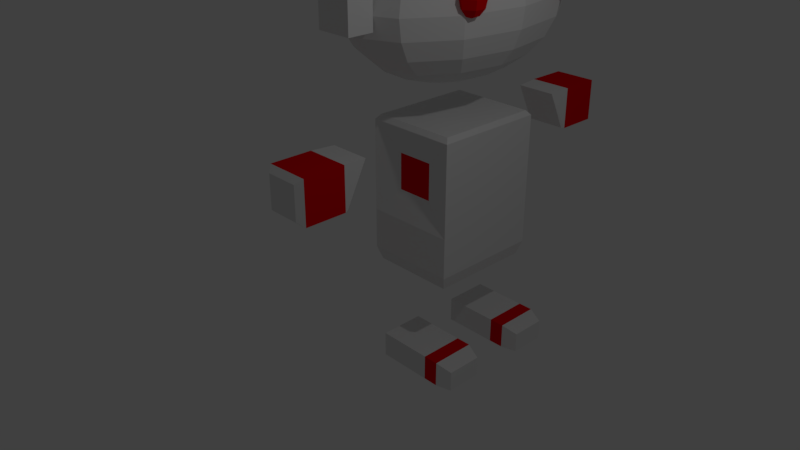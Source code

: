 # Source: Bot_character_Idle_anim.blend  (saved by Blender 2.78.0; exported with 4.5.12 LTS)
import bpy
from mathutils import Matrix  # noqa: F401  (used for matrix-valued properties, if any)

bpy.ops.wm.read_factory_settings(use_empty=True)
scene = bpy.context.scene
scene.name = 'Scene'

# ---- collections
col_collection_1 = bpy.data.collections.new('Collection 1'); scene.collection.children.link(col_collection_1)

# ---- materials (node trees are filled in below, after node groups)
mat_basecolour = bpy.data.materials.new('BaseColour')
mat_basecolour.alpha_threshold = 0.0
mat_basecolour.use_transparent_shadow = False
mat_basecolour.roughness = 0.5
mat_reddetail = bpy.data.materials.new('RedDetail')
mat_reddetail.alpha_threshold = 0.0
mat_reddetail.use_transparent_shadow = False
mat_reddetail.diffuse_color = (0.8, 0.0, 0.003286, 1.0)
mat_reddetail.roughness = 0.5

# ---- material node trees

# ---- world
world_world = bpy.data.worlds.new('World'); scene.world = world_world
world_world.color = (0.05088, 0.05088, 0.05088)
world_world.use_sun_shadow = False
world_world.sun_shadow_jitter_overblur = 0.0
world_world.cycles.sampling_method = 'MANUAL'

# ---- cameras
cam_camera = bpy.data.cameras.new('Camera')
cam_camera.clip_end = 100.0
cam_camera.lens = 35.0
cam_camera.sensor_width = 32.0
cam_camera.sensor_height = 18.0
cam_camera.ortho_scale = 7.314
cam_camera.dof.focus_distance = 0.0
cam_camera.dof.aperture_fstop = 128.0

# ---- lights
light_lamp = bpy.data.lights.new('Lamp', 'POINT')
light_lamp.transmission_factor = 0.0
light_lamp.cutoff_distance = 30.0
light_lamp.energy = 100.0
light_lamp.shadow_buffer_clip_start = 1.001
light_lamp.shadow_soft_size = 0.1
light_lamp.shadow_maximum_resolution = 0.006
light_lamp.use_absolute_resolution = True

# ---- meshes
me_cube_005 = bpy.data.meshes.new('Cube.005')
me_cube_005.from_pydata([(-1.626, -0.8627, 1.495), (-1.626, 0.044, 1.495), (-1.626, -0.8627, 0.5607), (-1.626, 0.044, 0.5607), (-0.6734, -0.8627, 1.495), (-0.6734, 0.044, 1.495), (-0.6734, -0.8627, 0.5607), (-0.6734, 0.044, 0.5607), (-1.505, -0.9871, 0.6721), (-1.505, -0.9871, 1.383), (-0.7942, -0.9871, 0.6721), (-0.7942, -0.9871, 1.383), (-1.594, 0.5684, 1.472), (-1.594, 0.124, 0.5832), (-0.7053, 0.124, 0.5832), (-0.7053, 0.5684, 1.472), (-1.594, 0.124, 0.5832), (-0.7053, 0.124, 0.5832), (0.3226, 2.272, 4.586), (0.3226, 2.374, 4.453), (0.3226, 2.411, 4.273), (0.3226, 2.374, 4.092), (0.3226, 2.272, 3.96), (0.3226, 2.133, 4.634), (0.4429, 2.203, 4.586), (0.531, 2.254, 4.453), (0.5632, 2.272, 4.273), (0.531, 2.254, 4.092), (0.4429, 2.203, 3.96), (0.4429, 2.064, 4.586), (0.531, 2.013, 4.453), (0.5632, 1.994, 4.273), (0.531, 2.013, 4.092), (0.4429, 2.064, 3.96), (0.3226, 1.994, 4.586), (0.3226, 1.893, 4.453), (0.3226, 1.856, 4.273), (0.3226, 1.893, 4.092), (0.3226, 1.994, 3.96), (0.3226, 2.133, 3.912), (0.2023, 2.064, 4.586), (0.1143, 2.013, 4.453), (0.08206, 1.994, 4.273), (0.1143, 2.013, 4.092), (0.2023, 2.064, 3.96), (0.2023, 2.203, 4.586), (0.1143, 2.254, 4.453), (0.08206, 2.272, 4.273), (0.1143, 2.254, 4.092), (0.2023, 2.203, 3.96), (-1.539, 0.2851, 3.694), (-1.539, 0.2851, 4.25), (-1.539, 0.8407, 3.694), (-1.539, 0.8407, 4.25), (-0.7608, 0.2851, 3.694), (-0.7608, 0.2851, 4.25), (-0.7608, 0.8407, 3.694), (-0.7608, 0.8407, 4.25), (-1.539, 0.2851, 4.25), (-1.539, 0.8407, 4.25), (-0.7608, 0.8407, 4.25), (-0.7608, 0.2851, 4.25), (-1.539, 0.2851, 7.028), (-1.539, 0.8407, 7.028), (-0.7608, 0.8407, 7.028), (-0.7608, 0.2851, 7.028), (-1.457, 0.3434, 7.167), (-1.457, 0.7823, 7.167), (-0.8425, 0.7823, 7.167), (-0.8425, 0.3434, 7.167), (-1.343, 0.4246, 7.305), (-1.343, 0.7011, 7.305), (-0.9562, 0.7011, 7.305), (-0.9562, 0.4246, 7.305), (-1.188, 0.5352, 7.444), (-1.188, 0.5905, 7.444), (-1.111, 0.5905, 7.444), (-1.111, 0.5352, 7.444), (-0.7608, 0.8407, 6.889), (-0.7608, 0.2851, 6.889), (-1.539, 0.2851, 6.889), (-1.539, 0.8407, 6.889), (-1.526, 1.761, -3.774), (-1.526, 1.761, -3.218), (-1.526, 2.761, -3.774), (-1.526, 2.761, -3.218), (-0.3035, 1.761, -3.774), (-0.3035, 1.761, -3.218), (-0.3035, 2.761, -3.774), (-0.3035, 2.761, -3.218), (0.02984, 2.761, -3.218), (0.02984, 2.761, -3.774), (0.02984, 1.761, -3.774), (0.02984, 1.761, -3.218), (0.3632, 2.661, -3.337), (0.3632, 2.661, -3.782), (0.3632, 1.861, -3.782), (0.3632, 1.861, -3.337), (-2.1, 2.053, -0.5), (-2.1, 2.053, 1.5), (-2.1, 4.517, -0.5), (-2.1, 4.517, 1.5), (-0.1, 2.053, -0.5), (-0.1, 2.053, 1.5), (-0.1, 4.517, -0.5), (-0.1, 4.517, 1.5), (-2.02, 2.143, 1.6), (-2.02, 4.428, 1.6), (-0.18, 4.428, 1.6), (-0.18, 2.143, 1.6), (-2.1, 4.517, -0.5), (-2.1, 2.053, -0.5), (-0.1, 4.517, -0.5), (-0.1, 2.053, -0.5), (-2.1, 4.517, -1.388), (-2.1, 2.053, -1.388), (-0.1, 4.517, -1.388), (-0.1, 2.053, -1.388), (-2.01, 4.417, -1.688), (-2.01, 2.154, -1.688), (-0.19, 4.417, -1.688), (-0.19, 2.154, -1.688), (-2.1, 4.517, 1.5), (-2.1, 4.517, -0.5), (-0.1, 4.517, -0.5), (-0.1, 4.517, 1.5), (-1.5, 2.201, 0.1), (-1.5, 2.201, 0.9), (-0.7, 2.201, 0.9), (-0.7, 2.201, 0.1), (-1.5, 4.369, 0.9), (-1.5, 4.369, 0.1), (-0.7, 4.369, 0.1), (-0.7, 4.369, 0.9), (-1.526, 3.844, -3.774), (-1.526, 3.844, -3.218), (-1.526, 4.844, -3.774), (-1.526, 4.844, -3.218), (-0.3035, 3.844, -3.774), (-0.3035, 3.844, -3.218), (-0.3035, 4.844, -3.774), (-0.3035, 4.844, -3.218), (0.02984, 4.844, -3.218), (0.02984, 4.844, -3.774), (0.02984, 3.844, -3.774), (0.02984, 3.844, -3.218), (0.3632, 4.744, -3.337), (0.3632, 4.744, -3.782), (0.3632, 3.944, -3.782), (0.3632, 3.944, -3.337), (0.3226, 4.772, 4.586), (0.3226, 4.874, 4.453), (0.3226, 4.911, 4.273), (0.3226, 4.874, 4.092), (0.3226, 4.772, 3.96), (0.3226, 4.633, 4.634), (0.4429, 4.703, 4.586), (0.531, 4.754, 4.453), (0.5632, 4.772, 4.273), (0.531, 4.754, 4.092), (0.4429, 4.703, 3.96), (0.4429, 4.564, 4.586), (0.531, 4.513, 4.453), (0.5632, 4.494, 4.273), (0.531, 4.513, 4.092), (0.4429, 4.564, 3.96), (0.3226, 4.494, 4.586), (0.3226, 4.393, 4.453), (0.3226, 4.356, 4.273), (0.3226, 4.393, 4.092), (0.3226, 4.494, 3.96), (0.3226, 4.633, 3.912), (0.2023, 4.564, 4.586), (0.1143, 4.513, 4.453), (0.08206, 4.494, 4.273), (0.1143, 4.513, 4.092), (0.2023, 4.564, 3.96), (0.2023, 4.703, 4.586), (0.1143, 4.754, 4.453), (0.08206, 4.772, 4.273), (0.1143, 4.754, 4.092), (0.2023, 4.703, 3.96), (-0.6734, 7.405, 1.495), (-0.6734, 6.498, 1.495), (-0.6734, 7.405, 0.5607), (-0.6734, 6.498, 0.5607), (-1.626, 7.405, 1.495), (-1.626, 6.498, 1.495), (-1.626, 7.405, 0.5607), (-1.626, 6.498, 0.5607), (-0.7942, 7.53, 0.6721), (-0.7942, 7.53, 1.383), (-1.505, 7.53, 0.6721), (-1.505, 7.53, 1.383), (-0.7053, 5.974, 1.472), (-0.7053, 6.418, 0.5832), (-1.594, 6.418, 0.5832), (-1.594, 5.974, 1.472), (-0.7053, 6.418, 0.5832), (-1.594, 6.418, 0.5832), (-1.15, 4.031, 5.582), (-1.15, 5.226, 5.151), (-1.15, 5.916, 4.403), (-1.15, 4.674, 2.529), (-0.934, 3.938, 5.582), (-0.733, 4.495, 5.415), (-0.5605, 4.974, 5.151), (-0.428, 5.341, 4.805), (-0.3448, 5.571, 4.403), (-0.3164, 5.65, 3.972), (-0.3448, 5.571, 3.541), (-0.428, 5.341, 3.139), (-0.5605, 4.974, 2.794), (-0.733, 4.495, 2.529), (-0.934, 3.938, 2.362), (-1.15, 3.341, 5.639), (-0.7761, 3.686, 5.582), (-0.428, 4.007, 5.415), (-0.1291, 4.283, 5.151), (0.1003, 4.495, 4.805), (0.2445, 4.629, 4.403), (0.2937, 4.674, 3.972), (0.2445, 4.629, 3.541), (0.1003, 4.495, 3.139), (-0.1291, 4.283, 2.794), (-0.428, 4.007, 2.529), (-0.7761, 3.686, 2.362), (-0.7183, 3.341, 5.582), (-0.3164, 3.341, 5.415), (0.0288, 3.341, 5.151), (0.2937, 3.341, 4.805), (0.4602, 3.341, 4.403), (0.517, 3.341, 3.972), (0.4602, 3.341, 3.541), (0.2937, 3.341, 3.139), (0.0288, 3.341, 2.794), (-0.3164, 3.341, 2.529), (-0.7183, 3.341, 2.362), (-0.7761, 2.996, 5.582), (-0.428, 2.674, 5.415), (-0.1291, 2.398, 5.151), (0.1003, 2.186, 4.805), (0.2445, 2.053, 4.403), (0.2937, 2.007, 3.972), (0.2445, 2.053, 3.541), (0.1003, 2.186, 3.139), (-0.1291, 2.398, 2.794), (-0.428, 2.674, 2.529), (-0.7761, 2.996, 2.362), (-0.934, 2.743, 5.582), (-0.733, 2.186, 5.415), (-0.5605, 1.708, 5.151), (-0.428, 1.341, 4.805), (-0.3448, 1.11, 4.403), (-0.3164, 1.031, 3.972), (-0.3448, 1.11, 3.541), (-0.428, 1.341, 3.139), (-0.5605, 1.708, 2.794), (-0.733, 2.186, 2.529), (-0.934, 2.743, 2.362), (-1.15, 2.65, 5.582), (-1.15, 2.007, 5.415), (-1.15, 1.455, 5.151), (-1.15, 1.031, 4.805), (-1.15, 0.7649, 4.403), (-1.15, 0.674, 3.972), (-1.15, 0.7649, 3.541), (-1.15, 1.031, 3.139), (-1.15, 1.455, 2.794), (-1.15, 2.007, 2.529), (-1.15, 2.65, 2.362), (-1.365, 2.743, 5.582), (-1.566, 2.186, 5.415), (-1.739, 1.708, 5.151), (-1.871, 1.341, 4.805), (-1.955, 1.11, 4.403), (-1.983, 1.031, 3.972), (-1.955, 1.11, 3.541), (-1.871, 1.341, 3.139), (-1.739, 1.708, 2.794), (-1.566, 2.186, 2.529), (-1.365, 2.743, 2.362), (-1.523, 2.996, 5.582), (-1.871, 2.674, 5.415), (-2.17, 2.398, 5.151), (-2.4, 2.186, 4.805), (-2.544, 2.053, 4.403), (-2.593, 2.007, 3.972), (-2.544, 2.053, 3.541), (-2.4, 2.186, 3.139), (-2.17, 2.398, 2.794), (-1.871, 2.674, 2.529), (-1.523, 2.996, 2.362), (-1.581, 3.341, 5.582), (-1.983, 3.341, 5.415), (-2.328, 3.341, 5.151), (-2.593, 3.341, 4.805), (-2.76, 3.341, 4.403), (-2.816, 3.341, 3.972), (-2.76, 3.341, 3.541), (-2.593, 3.341, 3.139), (-2.328, 3.341, 2.794), (-1.983, 3.341, 2.529), (-1.581, 3.341, 2.362), (-1.523, 3.686, 5.582), (-1.871, 4.007, 5.415), (-2.17, 4.283, 5.151), (-2.4, 4.495, 4.805), (-2.544, 4.629, 4.403), (-2.593, 4.674, 3.972), (-2.544, 4.629, 3.541), (-2.4, 4.495, 3.139), (-2.17, 4.283, 2.794), (-1.871, 4.007, 2.529), (-1.523, 3.686, 2.362), (-1.365, 3.938, 5.582), (-1.566, 4.495, 5.415), (-1.739, 4.974, 5.151), (-1.871, 5.341, 4.805), (-1.955, 5.571, 4.403), (-1.983, 5.65, 3.972), (-1.955, 5.571, 3.541), (-1.871, 5.341, 3.139), (-1.739, 4.974, 2.794), (-1.566, 4.495, 2.529), (-1.365, 3.938, 2.362), (-1.15, 4.674, 5.415), (-1.15, 5.65, 4.805), (-1.15, 6.007, 3.972), (-1.15, 5.916, 3.541), (-1.15, 5.65, 3.139), (-1.15, 5.226, 2.794), (-1.15, 4.031, 2.362), (-1.15, 3.341, 2.305), (-1.539, 5.841, 3.694), (-1.539, 5.841, 4.25), (-1.539, 6.396, 3.694), (-1.539, 6.396, 4.25), (-0.7608, 5.841, 3.694), (-0.7608, 5.841, 4.25), (-0.7608, 6.396, 3.694), (-0.7608, 6.396, 4.25), (-1.539, 5.841, 4.25), (-1.539, 6.396, 4.25), (-0.7608, 6.396, 4.25), (-0.7608, 5.841, 4.25), (-1.539, 5.841, 7.028), (-1.539, 6.396, 7.028), (-0.7608, 6.396, 7.028), (-0.7608, 5.841, 7.028), (-1.457, 5.899, 7.167), (-1.457, 6.338, 7.167), (-0.8425, 6.338, 7.167), (-0.8425, 5.899, 7.167), (-1.343, 5.98, 7.305), (-1.343, 6.257, 7.305), (-0.9562, 6.257, 7.305), (-0.9562, 5.98, 7.305), (-1.188, 6.091, 7.444), (-1.188, 6.146, 7.444), (-1.111, 6.146, 7.444), (-1.111, 6.091, 7.444), (-0.7608, 6.396, 6.889), (-0.7608, 5.841, 6.889), (-1.539, 5.841, 6.889), (-1.539, 6.396, 6.889)], [], [(0, 1, 3, 2), (2, 3, 7, 6), (6, 7, 5, 4), (4, 5, 1, 0), (4, 0, 9, 11), (7, 3, 13, 14), (8, 10, 11, 9), (2, 6, 10, 8), (0, 2, 8, 9), (6, 4, 11, 10), (14, 13, 12, 15), (5, 7, 14, 15), (3, 1, 12, 13), (1, 5, 15, 12), (14, 13, 16, 17), (39, 22, 28), (21, 20, 26, 27), (19, 18, 24, 25), (22, 21, 27, 28), (20, 19, 25, 26), (18, 23, 24), (28, 27, 32, 33), (26, 25, 30, 31), (24, 23, 29), (39, 28, 33), (27, 26, 31, 32), (25, 24, 29, 30), (33, 32, 37, 38), (31, 30, 35, 36), (29, 23, 34), (39, 33, 38), (32, 31, 36, 37), (30, 29, 34, 35), (38, 37, 43, 44), (36, 35, 41, 42), (34, 23, 40), (39, 38, 44), (37, 36, 42, 43), (35, 34, 40, 41), (44, 43, 48, 49), (42, 41, 46, 47), (40, 23, 45), (39, 44, 49), (43, 42, 47, 48), (41, 40, 45, 46), (47, 46, 19, 20), (45, 23, 18), (39, 49, 22), (48, 47, 20, 21), (46, 45, 18, 19), (49, 48, 21, 22), (50, 51, 53, 52), (52, 53, 57, 56), (56, 57, 55, 54), (54, 55, 51, 50), (52, 56, 54, 50), (57, 53, 59, 60), (79, 78, 64, 65), (55, 57, 60, 61), (53, 51, 58, 59), (51, 55, 61, 58), (62, 65, 69, 66), (81, 80, 62, 63), (80, 79, 65, 62), (78, 81, 63, 64), (68, 67, 71, 72), (64, 63, 67, 68), (65, 64, 68, 69), (63, 62, 66, 67), (73, 72, 76, 77), (69, 68, 72, 73), (67, 66, 70, 71), (66, 69, 73, 70), (76, 75, 74, 77), (71, 70, 74, 75), (70, 73, 77, 74), (72, 71, 75, 76), (60, 59, 81, 78), (58, 61, 79, 80), (59, 58, 80, 81), (61, 60, 78, 79), (82, 83, 85, 84), (84, 85, 89, 88), (89, 87, 93, 90), (86, 87, 83, 82), (84, 88, 86, 82), (89, 85, 83, 87), (93, 92, 96, 97), (88, 89, 90, 91), (87, 86, 92, 93), (86, 88, 91, 92), (95, 94, 97, 96), (92, 91, 95, 96), (90, 93, 97, 94), (91, 90, 94, 95), (98, 99, 101, 100), (101, 105, 125, 122), (104, 105, 103, 102), (125, 124, 132, 133), (104, 102, 113, 112), (105, 101, 107, 108), (108, 107, 106, 109), (103, 105, 108, 109), (101, 99, 106, 107), (99, 103, 109, 106), (113, 111, 115, 117), (102, 98, 111, 113), (100, 104, 112, 110), (98, 100, 110, 111), (114, 116, 120, 118), (110, 112, 116, 114), (112, 113, 117, 116), (111, 110, 114, 115), (118, 120, 121, 119), (116, 117, 121, 120), (115, 114, 118, 119), (117, 115, 119, 121), (102, 103, 128, 129), (100, 101, 122, 123), (105, 104, 124, 125), (104, 100, 123, 124), (129, 128, 127, 126), (131, 130, 133, 132), (124, 123, 131, 132), (99, 98, 126, 127), (98, 102, 129, 126), (122, 125, 133, 130), (123, 122, 130, 131), (103, 99, 127, 128), (134, 135, 137, 136), (136, 137, 141, 140), (141, 139, 145, 142), (138, 139, 135, 134), (136, 140, 138, 134), (141, 137, 135, 139), (145, 144, 148, 149), (140, 141, 142, 143), (139, 138, 144, 145), (138, 140, 143, 144), (147, 146, 149, 148), (144, 143, 147, 148), (142, 145, 149, 146), (143, 142, 146, 147), (171, 154, 160), (153, 152, 158, 159), (151, 150, 156, 157), (154, 153, 159, 160), (152, 151, 157, 158), (150, 155, 156), (160, 159, 164, 165), (158, 157, 162, 163), (156, 155, 161), (171, 160, 165), (159, 158, 163, 164), (157, 156, 161, 162), (165, 164, 169, 170), (163, 162, 167, 168), (161, 155, 166), (171, 165, 170), (164, 163, 168, 169), (162, 161, 166, 167), (170, 169, 175, 176), (168, 167, 173, 174), (166, 155, 172), (171, 170, 176), (169, 168, 174, 175), (167, 166, 172, 173), (176, 175, 180, 181), (174, 173, 178, 179), (172, 155, 177), (171, 176, 181), (175, 174, 179, 180), (173, 172, 177, 178), (179, 178, 151, 152), (177, 155, 150), (171, 181, 154), (180, 179, 152, 153), (178, 177, 150, 151), (181, 180, 153, 154), (182, 183, 185, 184), (184, 185, 189, 188), (188, 189, 187, 186), (186, 187, 183, 182), (186, 182, 191, 193), (189, 185, 195, 196), (190, 192, 193, 191), (184, 188, 192, 190), (182, 184, 190, 191), (188, 186, 193, 192), (196, 195, 194, 197), (187, 189, 196, 197), (185, 183, 194, 195), (183, 187, 197, 194), (196, 195, 198, 199), (330, 329, 210, 211), (202, 327, 207, 208), (333, 332, 214), (326, 200, 204, 205), (331, 330, 211, 212), (328, 202, 208, 209), (201, 326, 205, 206), (203, 331, 212, 213), (329, 328, 209, 210), (327, 201, 206, 207), (332, 203, 213, 214), (200, 215, 204), (206, 205, 217, 218), (213, 212, 224, 225), (210, 209, 221, 222), (207, 206, 218, 219), (214, 213, 225, 226), (204, 215, 216), (211, 210, 222, 223), (208, 207, 219, 220), (333, 214, 226), (205, 204, 216, 217), (212, 211, 223, 224), (209, 208, 220, 221), (220, 219, 230, 231), (333, 226, 237), (217, 216, 227, 228), (224, 223, 234, 235), (221, 220, 231, 232), (218, 217, 228, 229), (225, 224, 235, 236), (222, 221, 232, 233), (219, 218, 229, 230), (226, 225, 236, 237), (216, 215, 227), (223, 222, 233, 234), (230, 229, 240, 241), (237, 236, 247, 248), (227, 215, 238), (234, 233, 244, 245), (231, 230, 241, 242), (333, 237, 248), (228, 227, 238, 239), (235, 234, 245, 246), (232, 231, 242, 243), (229, 228, 239, 240), (236, 235, 246, 247), (233, 232, 243, 244), (243, 242, 253, 254), (240, 239, 250, 251), (247, 246, 257, 258), (244, 243, 254, 255), (241, 240, 251, 252), (248, 247, 258, 259), (238, 215, 249), (245, 244, 255, 256), (242, 241, 252, 253), (333, 248, 259), (239, 238, 249, 250), (246, 245, 256, 257), (253, 252, 263, 264), (333, 259, 270), (250, 249, 260, 261), (257, 256, 267, 268), (254, 253, 264, 265), (251, 250, 261, 262), (258, 257, 268, 269), (255, 254, 265, 266), (252, 251, 262, 263), (259, 258, 269, 270), (249, 215, 260), (256, 255, 266, 267), (266, 265, 276, 277), (263, 262, 273, 274), (270, 269, 280, 281), (260, 215, 271), (267, 266, 277, 278), (264, 263, 274, 275), (333, 270, 281), (261, 260, 271, 272), (268, 267, 278, 279), (265, 264, 275, 276), (262, 261, 272, 273), (269, 268, 279, 280), (276, 275, 286, 287), (273, 272, 283, 284), (280, 279, 290, 291), (277, 276, 287, 288), (274, 273, 284, 285), (281, 280, 291, 292), (271, 215, 282), (278, 277, 288, 289), (275, 274, 285, 286), (333, 281, 292), (272, 271, 282, 283), (279, 278, 289, 290), (289, 288, 299, 300), (286, 285, 296, 297), (333, 292, 303), (283, 282, 293, 294), (290, 289, 300, 301), (287, 286, 297, 298), (284, 283, 294, 295), (291, 290, 301, 302), (288, 287, 298, 299), (285, 284, 295, 296), (292, 291, 302, 303), (282, 215, 293), (299, 298, 309, 310), (296, 295, 306, 307), (303, 302, 313, 314), (293, 215, 304), (300, 299, 310, 311), (297, 296, 307, 308), (333, 303, 314), (294, 293, 304, 305), (301, 300, 311, 312), (298, 297, 308, 309), (295, 294, 305, 306), (302, 301, 312, 313), (312, 311, 322, 323), (309, 308, 319, 320), (306, 305, 316, 317), (313, 312, 323, 324), (310, 309, 320, 321), (307, 306, 317, 318), (314, 313, 324, 325), (304, 215, 315), (311, 310, 321, 322), (308, 307, 318, 319), (333, 314, 325), (305, 304, 315, 316), (315, 215, 200), (322, 321, 329, 330), (319, 318, 327, 202), (333, 325, 332), (316, 315, 200, 326), (323, 322, 330, 331), (320, 319, 202, 328), (317, 316, 326, 201), (324, 323, 331, 203), (321, 320, 328, 329), (318, 317, 201, 327), (325, 324, 203, 332), (334, 335, 337, 336), (336, 337, 341, 340), (340, 341, 339, 338), (338, 339, 335, 334), (336, 340, 338, 334), (341, 337, 343, 344), (363, 362, 348, 349), (339, 341, 344, 345), (337, 335, 342, 343), (335, 339, 345, 342), (346, 349, 353, 350), (365, 364, 346, 347), (364, 363, 349, 346), (362, 365, 347, 348), (352, 351, 355, 356), (348, 347, 351, 352), (349, 348, 352, 353), (347, 346, 350, 351), (357, 356, 360, 361), (353, 352, 356, 357), (351, 350, 354, 355), (350, 353, 357, 354), (360, 359, 358, 361), (355, 354, 358, 359), (354, 357, 361, 358), (356, 355, 359, 360), (344, 343, 365, 362), (342, 345, 363, 364), (343, 342, 364, 365), (345, 344, 362, 363)])
me_cube_005.polygons.foreach_set('material_index', [1, 1, 1, 1, 0, 0, 0, 0, 0, 0, 0, 0, 0, 0, 0, 1, 1, 1, 1, 1, 1, 1, 1, 1, 1, 1, 1, 1, 1, 1, 1, 1, 1, 1, 1, 1, 1, 1, 1, 1, 1, 1, 1, 1, 1, 1, 1, 1, 1, 1, 1, 0, 0, 0, 0, 0, 0, 1, 0, 0, 0, 0, 1, 1, 1, 0, 0, 0, 0, 0, 0, 0, 0, 0, 0, 0, 0, 0, 0, 0, 0, 0, 0, 1, 0, 0, 0, 0, 1, 1, 1, 0, 0, 0, 0, 0, 0, 0, 0, 0, 0, 0, 0, 0, 0, 0, 0, 0, 0, 0, 0, 0, 0, 0, 0, 0, 0, 0, 0, 0, 0, 1, 1, 0, 0, 0, 0, 0, 0, 0, 0, 1, 0, 0, 0, 0, 1, 1, 1, 0, 0, 0, 0, 1, 1, 1, 1, 1, 1, 1, 1, 1, 1, 1, 1, 1, 1, 1, 1, 1, 1, 1, 1, 1, 1, 1, 1, 1, 1, 1, 1, 1, 1, 1, 1, 1, 1, 1, 1, 1, 1, 1, 1, 0, 0, 0, 0, 0, 0, 0, 0, 0, 0, 0, 0, 0, 0, 0, 0, 0, 0, 0, 0, 0, 0, 0, 0, 0, 0, 0, 0, 0, 0, 0, 0, 0, 0, 0, 0, 0, 0, 0, 0, 0, 0, 0, 0, 0, 0, 0, 0, 0, 0, 0, 0, 0, 0, 0, 0, 0, 0, 0, 0, 0, 0, 0, 0, 0, 0, 0, 0, 0, 0, 0, 0, 0, 0, 0, 0, 0, 0, 0, 0, 0, 0, 0, 0, 0, 0, 0, 0, 0, 0, 0, 0, 0, 0, 0, 0, 0, 0, 0, 0, 0, 0, 0, 0, 0, 0, 0, 0, 0, 0, 0, 0, 0, 0, 0, 0, 0, 0, 0, 0, 0, 0, 0, 0, 0, 0, 0, 0, 0, 0, 0, 0, 0, 0, 0, 0, 0, 0, 0, 0, 0, 0, 0, 0, 0, 0, 0, 0, 0, 0, 0, 0, 0, 0, 0, 0, 0, 0, 0, 0, 0, 1, 0, 0, 0, 0, 1, 1, 1, 0, 0, 0, 0, 0, 0, 0, 0, 0, 0, 0, 0, 0, 0, 0, 0])
me_cube_005.materials.append(mat_basecolour)
me_cube_005.materials.append(mat_reddetail)
me_cube_005.use_remesh_preserve_volume = False
me_cube_005.use_remesh_preserve_attributes = False
me_cube_005.use_mirror_vertex_groups = False
me_cube_005.update()
arm_armature = bpy.data.armatures.new('Armature')  # bones are not reproduced

# ---- objects
ob_armature = bpy.data.objects.new('Armature', arm_armature)
ob_body = bpy.data.objects.new('Body', me_cube_005)
ob_lamp = bpy.data.objects.new('Lamp', light_lamp)
ob_camera = bpy.data.objects.new('Camera', cam_camera)

# ---- transforms, parenting, visibility, modifiers, constraints
ob_armature.location = (-0.9042, 2.365, -1.187)
ob_armature.show_in_front = True
ob_armature.lineart.crease_threshold = 0.0
ob_body.parent = ob_armature
ob_body.matrix_parent_inverse = Matrix(((1.0, 0.0, 0.0, 0.9042), (0.0, 1.0, 0.0, -2.365), (0.0, 0.0, 1.0, 1.187), (0.0, 0.0, 0.0, 1.0)))
ob_body.location = (0.0, 0.0, 0.0)
ob_body.scale = (0.72, 0.72, 0.72)
ob_body.lineart.crease_threshold = 0.0
_vg = ob_body.vertex_groups.new(name='LeftLeg1')
for _i, _w in zip([0, 1, 2, 3, 6, 12, 13, 98, 100, 102, 104, 105, 108, 110, 111, 112, 113, 114, 115, 116, 117, 118, 119, 120, 121, 123, 124, 131, 132], [0.0, 0.0, 0.0, 0.0, 0.0, 0.0, 0.0, 0.0, 0.0, 0.02704, 0.0, 0.02331, 0.01053, 0.0, 0.0, 0.0, 0.02649, 0.0, 0.0, 0.0, 0.0264, 0.0, 0.0, 0.0, 0.06154, 0.0, 0.0, 0.0, 0.0]): _vg.add([_i], _w, 'REPLACE')
_vg = ob_body.vertex_groups.new(name='RootBone')
for _i, _w in zip([4, 5, 6, 7, 10, 12, 14, 15, 83, 98, 99, 100, 101, 102, 103, 104, 105, 106, 107, 108, 109, 110, 111, 112, 113, 114, 115, 116, 117, 118, 119, 120, 121, 122, 123, 124, 125, 126, 127, 128, 129, 130, 131, 132, 133, 137, 182, 184, 185, 186, 188, 190, 191, 192, 193, 194, 195, 203, 213, 225, 235, 236, 281, 291, 292, 302, 303, 313, 314, 324, 325], [0.0, 0.0, 0.0, 0.0, 0.0, 0.0, 0.0, 0.0, 0.0, 1.0, 1.0, 1.0, 1.0, 1.0, 1.0, 1.0, 1.0, 1.0, 1.0, 1.0, 1.0, 1.0, 1.0, 1.0, 1.0, 1.0, 1.0, 1.0, 1.0, 1.0, 1.0, 1.0, 1.0, 1.0, 1.0, 1.0, 1.0, 1.0, 1.0, 1.0, 1.0, 1.0, 1.0, 1.0, 1.0, 0.0, 0.0, 0.0, 0.0, 0.0, 0.0, 0.0, 0.0, 0.0, 0.0, 0.0, 0.0, 0.0, 0.0, 0.0, 0.0, 0.0, 0.0, 0.0, 0.0, 0.0, 0.0, 0.0, 0.0, 0.0, 0.0]): _vg.add([_i], _w, 'REPLACE')
_vg = ob_body.vertex_groups.new(name='Spine')
for _i, _w in zip([3, 6, 7, 14, 83, 98, 99, 100, 101, 102, 103, 104, 105, 106, 107, 108, 109, 110, 111, 112, 113, 114, 115, 116, 117, 118, 119, 120, 121, 122, 123, 124, 125, 126, 127, 128, 129, 130, 131, 132, 133, 183, 184, 185, 187, 189, 190, 194, 195, 196, 197, 203, 212, 213, 214, 225, 226, 234, 235, 236, 237, 245, 246, 247, 248, 257, 258, 259, 269, 270, 281, 303, 313, 314, 324, 325, 330, 331, 332, 333, 338, 340], [0.0, 0.0, 0.0, 0.0, 0.0, 0.0, 0.0, 0.0, 0.0, 0.0, 0.0, 0.0, 0.0, 0.0, 0.0, 0.0, 0.0, 0.0, 0.0, 0.0, 0.0, 0.0, 0.0, 0.0, 0.0, 0.0, 0.0, 0.0, 0.0, 0.0, 0.0, 0.0, 0.0, 0.0, 0.0, 0.0, 0.0, 0.0, 0.0, 0.0, 0.0, 0.0, 0.0, 0.0, 0.0, 0.0, 0.0, 0.0, 0.0, 0.0, 0.0, 0.0, 0.0, 0.0, 0.0, 0.0, 0.0, 0.0, 0.0, 0.0, 0.0, 0.0, 0.0, 0.0, 0.0, 0.0, 0.0, 0.0, 0.0, 0.0, 0.0, 0.0, 0.0, 0.0, 0.0, 0.0, 0.0, 0.0, 0.0, 0.0, 0.0, 0.0]): _vg.add([_i], _w, 'REPLACE')
_vg = ob_body.vertex_groups.new(name='Neck')
for _i, _w in zip([18, 19, 20, 21, 22, 23, 24, 25, 26, 27, 28, 29, 30, 31, 32, 33, 34, 35, 36, 37, 38, 39, 40, 41, 42, 43, 44, 45, 46, 47, 48, 49, 50, 51, 52, 53, 54, 55, 56, 57, 58, 59, 60, 61, 62, 63, 64, 65, 66, 67, 68, 69, 70, 71, 72, 73, 74, 75, 76, 77, 78, 79, 80, 81, 99, 101, 105, 106, 107, 108, 122, 125, 130, 132, 133, 150, 151, 152, 153, 154, 155, 156, 157, 158, 159, 160, 161, 162, 163, 164, 165, 166, 167, 168, 169, 170, 171, 172, 173, 174, 175, 176, 177, 178, 179, 180, 181, 200, 201, 202, 203, 204, 205, 206, 207, 208, 209, 210, 211, 212, 213, 214, 215, 216, 217, 218, 219, 220, 221, 222, 223, 224, 225, 226, 227, 228, 229, 230, 231, 232, 233, 234, 235, 236, 237, 238, 239, 240, 241, 242, 243, 244, 245, 246, 247, 248, 249, 250, 251, 252, 253, 254, 255, 256, 257, 258, 259, 260, 261, 262, 263, 264, 265, 266, 267, 268, 269, 270, 271, 272, 273, 274, 275, 276, 277, 278, 279, 280, 281, 282, 283, 284, 285, 286, 287, 288, 289, 290, 291, 292, 293, 294, 295, 296, 297, 298, 299, 300, 301, 302, 303, 304, 305, 306, 307, 308, 309, 310, 311, 312, 313, 314, 315, 316, 317, 318, 319, 320, 321, 322, 323, 324, 325, 326, 327, 328, 329, 330, 331, 332, 333, 334, 335, 336, 337, 338, 339, 340, 341, 342, 343, 344, 345, 346, 347, 348, 349, 350, 351, 352, 353, 354, 355, 356, 357, 358, 359, 360, 361, 362, 363, 364, 365], [1.0, 1.0, 1.0, 1.0, 1.0, 1.0, 1.0, 1.0, 1.0, 1.0, 1.0, 1.0, 1.0, 1.0, 1.0, 1.0, 1.0, 1.0, 1.0, 1.0, 1.0, 1.0, 1.0, 1.0, 1.0, 1.0, 1.0, 1.0, 1.0, 1.0, 1.0, 1.0, 1.0, 1.0, 1.0, 1.0, 1.0, 1.0, 1.0, 1.0, 1.0, 1.0, 1.0, 1.0, 1.0, 1.0, 1.0, 1.0, 1.0, 1.0, 1.0, 1.0, 1.0, 1.0, 1.0, 1.0, 1.0, 1.0, 1.0, 1.0, 1.0, 1.0, 1.0, 1.0, 0.0, 0.0, 0.0, 0.0, 0.0, 0.0, 0.0, 0.0, 0.0, 0.002475, 0.0, 1.0, 1.0, 1.0, 1.0, 1.0, 1.0, 1.0, 1.0, 1.0, 1.0, 1.0, 1.0, 1.0, 1.0, 1.0, 1.0, 1.0, 1.0, 1.0, 1.0, 1.0, 1.0, 1.0, 1.0, 1.0, 1.0, 1.0, 1.0, 1.0, 1.0, 1.0, 1.0, 1.0, 1.0, 1.0, 1.0, 1.0, 1.0, 1.0, 1.0, 1.0, 1.0, 1.0, 1.0, 1.0, 1.0, 1.0, 1.0, 1.0, 1.0, 1.0, 1.0, 1.0, 1.0, 1.0, 1.0, 1.0, 1.0, 1.0, 1.0, 1.0, 1.0, 1.0, 1.0, 1.0, 1.0, 1.0, 1.0, 1.0, 1.0, 1.0, 1.0, 1.0, 1.0, 1.0, 1.0, 1.0, 1.0, 1.0, 1.0, 1.0, 1.0, 1.0, 1.0, 1.0, 1.0, 1.0, 1.0, 1.0, 1.0, 1.0, 1.0, 1.0, 1.0, 1.0, 1.0, 1.0, 1.0, 1.0, 1.0, 1.0, 1.0, 1.0, 1.0, 1.0, 1.0, 1.0, 1.0, 1.0, 1.0, 1.0, 1.0, 1.0, 1.0, 1.0, 1.0, 1.0, 1.0, 1.0, 1.0, 1.0, 1.0, 1.0, 0.9959, 1.0, 1.0, 1.0, 1.0, 1.0, 1.0, 1.0, 1.0, 1.0, 1.0, 1.0, 1.0, 1.0, 1.0, 1.0, 1.0, 1.0, 1.0, 0.937, 1.0, 1.0, 1.0, 1.0, 1.0, 1.0, 1.0, 1.0, 1.0, 1.0, 1.0, 1.0, 1.0, 1.0, 1.0, 1.0, 1.0, 1.0, 1.0, 1.0, 1.0, 1.0, 1.0, 1.0, 1.0, 1.0, 1.0, 1.0, 1.0, 1.0, 1.0, 1.0, 1.0, 1.0, 1.0, 1.0, 1.0, 1.0, 1.0, 1.0, 1.0, 1.0, 1.0, 1.0, 1.0, 1.0, 1.0, 1.0, 1.0, 1.0, 1.0, 1.0, 1.0, 1.0, 1.0]): _vg.add([_i], _w, 'REPLACE')
_vg = ob_body.vertex_groups.new(name='Head')
_vg.add([18, 19, 20, 21, 22, 23, 24, 25, 26, 27, 28, 29, 30, 31, 32, 33, 34, 35, 36, 37, 38, 39, 40, 41, 42, 43, 44, 45, 46, 47, 48, 49, 50, 51, 52, 53, 54, 55, 56, 57, 58, 59, 60, 61, 62, 63, 64, 65, 66, 67, 68, 69, 70, 71, 72, 73, 74, 75, 76, 77, 78, 79, 80, 81, 150, 151, 152, 153, 154, 155, 156, 157, 158, 159, 160, 161, 162, 163, 164, 165, 166, 167, 168, 169, 170, 171, 172, 173, 174, 175, 176, 177, 178, 179, 180, 181, 200, 201, 202, 203, 204, 205, 206, 207, 208, 209, 210, 211, 212, 213, 214, 215, 216, 217, 218, 219, 220, 221, 222, 223, 224, 225, 226, 227, 228, 229, 230, 231, 232, 233, 234, 235, 236, 237, 238, 239, 240, 241, 242, 243, 244, 245, 246, 247, 248, 249, 250, 251, 252, 253, 254, 255, 256, 257, 258, 259, 260, 261, 262, 263, 264, 265, 266, 267, 268, 269, 270, 271, 272, 273, 274, 275, 276, 277, 278, 279, 280, 281, 282, 283, 284, 285, 286, 287, 288, 289, 290, 291, 292, 293, 294, 295, 296, 297, 298, 299, 300, 301, 302, 303, 304, 305, 306, 307, 308, 309, 310, 311, 312, 313, 314, 315, 316, 317, 318, 319, 320, 321, 322, 323, 324, 325, 326, 327, 328, 329, 330, 331, 332, 333, 334, 335, 336, 337, 338, 339, 340, 341, 342, 343, 344, 345, 346, 347, 348, 349, 350, 351, 352, 353, 354, 355, 356, 357, 358, 359, 360, 361, 362, 363, 364, 365], 1.0, 'REPLACE')
_vg = ob_body.vertex_groups.new(name='LeftArm1')
for _i, _w in zip([98, 99, 100, 101, 102, 103, 104, 105, 106, 107, 108, 109, 110, 111, 112, 113, 115, 122, 123, 124, 125, 126, 127, 128, 129, 130, 131, 132, 133], [0.0, 0.0, 0.0, 0.0, 0.0, 0.0, 0.0, 0.0, 0.0, 0.0, 0.0, 0.0, 0.0, 0.0, 0.0, 0.0, 0.0, 0.0, 0.0, 0.0, 0.0, 0.0, 0.0, 0.0, 0.0, 0.0, 0.0, 0.0, 0.0]): _vg.add([_i], _w, 'REPLACE')
_vg = ob_body.vertex_groups.new(name='LeftArm2')
_vg = ob_body.vertex_groups.new(name='LeftHand')
for _i, _w in zip([150, 151, 152, 153, 154, 155, 156, 157, 158, 159, 160, 161, 162, 163, 164, 165, 166, 167, 168, 169, 170, 171, 172, 173, 174, 175, 176, 177, 178, 179, 180, 181, 182, 183, 184, 185, 186, 187, 188, 189, 190, 191, 192, 193, 194, 195, 196, 197, 198, 199, 201, 206, 207, 218, 219, 220, 221], [0.0, 0.0, 0.0, 0.0, 0.0, 0.0, 0.0, 0.0, 0.0, 0.0, 0.0, 0.0, 0.0, 0.0, 0.0, 0.0, 0.0, 0.0, 0.0, 0.0, 0.0, 0.0, 0.0, 0.0, 0.0, 0.0, 0.0, 0.0, 0.0, 0.0, 0.0, 0.0, 1.0, 1.0, 1.0, 1.0, 1.0, 1.0, 1.0, 1.0, 1.0, 1.0, 1.0, 1.0, 1.0, 1.0, 1.0, 1.0, 1.0, 1.0, 0.0, 0.0, 0.0, 0.0, 0.0, 0.0, 0.0]): _vg.add([_i], _w, 'REPLACE')
_vg = ob_body.vertex_groups.new(name='RightArm1')
for _i, _w in zip([14, 83, 85, 98, 99, 100, 101, 102, 103, 104, 105, 106, 107, 108, 109, 110, 111, 112, 113, 114, 115, 116, 117, 119, 120, 121, 122, 123, 124, 125, 126, 127, 128, 129, 130, 131, 132, 133, 135, 184, 185, 197], [0.0, 0.0, 0.0, 0.0, 0.0, 0.0, 0.0, 0.0, 0.0, 0.0, 0.0, 0.0, 0.0, 0.0, 0.0, 0.0, 0.0, 0.0, 0.0, 0.0, 0.0, 0.0, 0.0, 0.0, 0.0, 0.0, 0.0, 0.0, 0.0, 0.0, 0.0, 0.0, 0.0, 0.0, 0.0, 0.0, 0.0, 0.0, 0.0, 0.0, 0.0, 0.0]): _vg.add([_i], _w, 'REPLACE')
_vg = ob_body.vertex_groups.new(name='RightArm2')
_vg = ob_body.vertex_groups.new(name='RightHand')
for _i, _w in zip([0, 1, 2, 3, 4, 5, 6, 7, 8, 9, 10, 11, 12, 13, 14, 15, 16, 17, 18, 19, 20, 21, 22, 23, 24, 25, 26, 27, 28, 29, 30, 31, 32, 33, 34, 35, 36, 37, 38, 39, 40, 41, 42, 43, 44, 45, 46, 47, 48, 49, 150, 155, 156, 157, 161, 162, 166, 167, 172, 173, 177, 178, 220, 241, 242, 243], [1.0, 1.0, 1.0, 1.0, 1.0, 1.0, 1.0, 1.0, 1.0, 1.0, 1.0, 1.0, 1.0, 1.0, 1.0, 1.0, 1.0, 1.0, 0.0, 0.0, 0.0, 0.0, 0.0, 0.0, 0.0, 0.0, 0.0, 0.0, 0.0, 0.0, 0.0, 0.0, 0.0, 0.0, 0.0, 0.0, 0.0, 0.0, 0.0, 0.0, 0.0, 0.0, 0.0, 0.0, 0.0, 0.0, 0.0, 0.0, 0.0, 0.0, 0.0, 0.0, 0.0, 0.0, 0.0, 0.0, 0.0, 0.0, 0.0, 0.0, 0.0, 0.0, 0.0, 0.0, 0.0, 0.0]): _vg.add([_i], _w, 'REPLACE')
_vg = ob_body.vertex_groups.new(name='RightLeg1')
for _i, _w in zip([98, 100, 102, 104, 110, 111, 112, 113, 114, 115, 116, 117, 118, 119, 120, 121, 123, 124, 126, 128, 129, 184, 185, 189, 195, 196], [0.0, 0.0, 0.0, 0.0, 0.0, 0.0, 0.0, 0.0, 0.0, 0.0, 0.0, 0.0, 0.0, 0.0, 0.0, 0.0, 0.0, 0.0, 0.0, 0.0, 0.0, 0.0, 0.0, 0.0, 0.0, 0.0]): _vg.add([_i], _w, 'REPLACE')
_vg = ob_body.vertex_groups.new(name='RightLeg2')
for _i, _w in zip([83, 98, 100, 102, 104, 110, 111, 112, 113, 114, 115, 116, 117, 118, 119, 120, 121, 123, 124], [0.0, 0.0, 0.0, 0.0, 0.0, 0.0, 0.0, 0.0, 0.0, 0.0, 0.0, 0.0, 0.0, 0.0, 0.0, 0.0, 0.0, 0.0, 0.0]): _vg.add([_i], _w, 'REPLACE')
_vg = ob_body.vertex_groups.new(name='Rightleg3')
for _i, _w in zip([82, 83, 84, 85, 86, 88, 89], [0.4274, 0.1813, 0.5115, 0.7814, 0.01422, 0.01204, 0.04014]): _vg.add([_i], _w, 'REPLACE')
_vg = ob_body.vertex_groups.new(name='RightFoot')
for _i, _w in zip([82, 83, 84, 85, 86, 87, 88, 89, 90, 91, 92, 93, 94, 95, 96, 97], [1.0, 1.0, 1.0, 1.0, 1.0, 0.9809, 1.0, 0.9593, 0.9853, 0.9892, 1.0, 0.9913, 0.9957, 0.996, 0.995, 1.0]): _vg.add([_i], _w, 'REPLACE')
_vg = ob_body.vertex_groups.new(name='LeftLeg2')
for _i, _w in zip([87, 93, 97, 98, 100, 101, 102, 104, 105, 108, 110, 111, 112, 113, 114, 116, 117, 118, 120, 122, 123, 124, 125, 130, 131, 132, 133, 135, 211, 212], [0.0, 0.0, 0.0, 0.0, 0.0, 0.0, 0.0, 0.0, 0.0, 0.0, 0.0, 0.0, 0.0, 0.0, 0.0, 0.0, 0.0, 0.0, 0.0, 0.0, 0.0, 0.0, 0.0, 0.0, 0.0, 0.0, 0.0, 0.0, 0.0, 0.0]): _vg.add([_i], _w, 'REPLACE')
_vg = ob_body.vertex_groups.new(name='LeftLeg3')
for _i, _w in zip([134, 135, 136, 137, 138, 139, 140, 141, 142], [0.5232, 0.8432, 0.523, 0.7848, 0.01222, 0.04148, 0.04008, 0.0646, 0.001777]): _vg.add([_i], _w, 'REPLACE')
_vg = ob_body.vertex_groups.new(name='LeftFoot')
for _i, _w in zip([134, 135, 136, 137, 138, 139, 140, 141, 142, 143, 144, 145, 146, 147, 148, 149], [1.0, 1.0, 1.0, 1.0, 0.9689, 0.9977, 0.955, 1.0, 0.9868, 0.9807, 0.99, 0.9849, 0.9899, 0.9911, 0.9961, 0.9952]): _vg.add([_i], _w, 'REPLACE')
_m = ob_body.modifiers.new('Armature', 'ARMATURE')
_m.object = ob_armature
ob_lamp.location = (4.076, 1.005, 5.904)
ob_lamp.rotation_euler = (0.6503, 0.05522, 1.866)
ob_lamp.lock_rotations_4d = False
ob_lamp.empty_display_type = 'ARROWS'
ob_lamp.color = (0.0, 0.0, 0.0, 0.0)
ob_lamp.lineart.crease_threshold = 0.0
ob_camera.location = (7.481, -6.508, 5.344)
ob_camera.rotation_euler = (1.109, 0.0, 0.8149)
ob_camera.lock_rotations_4d = False
ob_camera.empty_display_type = 'ARROWS'
ob_camera.color = (0.0, 0.0, 0.0, 0.0)
ob_camera.display_type = 'WIRE'
ob_camera.lineart.crease_threshold = 0.0

# ---- collection membership
col_collection_1.objects.link(ob_armature)
col_collection_1.objects.link(ob_body)
col_collection_1.objects.link(ob_lamp)
col_collection_1.objects.link(ob_camera)

# ---- scene / render settings (as saved in the file)
scene.camera = ob_camera
scene.frame_start = 1; scene.frame_end = 250; scene.frame_set(0)
scene.render.engine = 'BLENDER_EEVEE_NEXT'
scene.render.resolution_percentage = 50
scene.render.dither_intensity = 0.0
scene.cycles.use_denoising = False
scene.cycles.samples = 128
scene.cycles.sampling_pattern = 'TABULATED_SOBOL'
scene.cycles.light_sampling_threshold = 0.0
scene.cycles.use_adaptive_sampling = False
scene.cycles.use_light_tree = False
scene.cycles.blur_glossy = 0.0
scene.cycles.sample_clamp_indirect = 0.0
scene.view_settings.view_transform = 'Standard'
bpy.context.view_layer.update()
